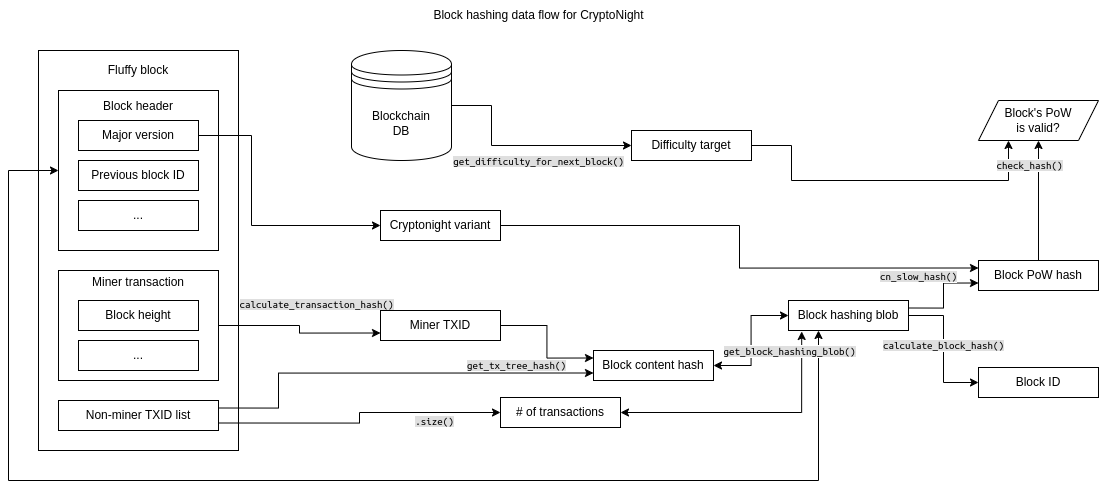

The diagram above was exported from draw.io. Its source (the exported page's mxGraphModel, read from the mxfile embedded in the PNG):
<mxGraphModel dx="1500" dy="2006" grid="1" gridSize="10" guides="1" tooltips="1" connect="1" arrows="1" fold="1" page="1" pageScale="1" pageWidth="850" pageHeight="1100" math="0" shadow="0">
  <root>
    <mxCell id="0" />
    <mxCell id="1" parent="0" />
    <mxCell id="uUG7bGClSr54bjGYoo5o-340" value="Fluffy block&lt;div&gt;&lt;br&gt;&lt;/div&gt;&lt;div&gt;&lt;br&gt;&lt;/div&gt;&lt;div&gt;&lt;br&gt;&lt;/div&gt;&lt;div&gt;&lt;br&gt;&lt;/div&gt;&lt;div&gt;&lt;br&gt;&lt;/div&gt;&lt;div&gt;&lt;br&gt;&lt;/div&gt;&lt;div&gt;&lt;br&gt;&lt;/div&gt;&lt;div&gt;&lt;br&gt;&lt;/div&gt;&lt;div&gt;&lt;br&gt;&lt;/div&gt;&lt;div&gt;&lt;br&gt;&lt;/div&gt;&lt;div&gt;&lt;br&gt;&lt;/div&gt;&lt;div&gt;&lt;br&gt;&lt;/div&gt;&lt;div&gt;&lt;br&gt;&lt;/div&gt;&lt;div&gt;&lt;br&gt;&lt;/div&gt;&lt;div&gt;&lt;br&gt;&lt;/div&gt;&lt;div&gt;&lt;br&gt;&lt;/div&gt;&lt;div&gt;&lt;br&gt;&lt;/div&gt;&lt;div&gt;&lt;br&gt;&lt;/div&gt;&lt;div&gt;&lt;br&gt;&lt;/div&gt;&lt;div&gt;&lt;br&gt;&lt;/div&gt;&lt;div&gt;&lt;br&gt;&lt;/div&gt;&lt;div&gt;&lt;br&gt;&lt;/div&gt;&lt;div&gt;&lt;br&gt;&lt;/div&gt;&lt;div&gt;&lt;br&gt;&lt;/div&gt;&lt;div&gt;&lt;br&gt;&lt;/div&gt;" style="rounded=0;whiteSpace=wrap;html=1;" vertex="1" parent="1">
      <mxGeometry x="100" y="-880" width="200" height="400" as="geometry" />
    </mxCell>
    <mxCell id="uUG7bGClSr54bjGYoo5o-341" value="Miner transaction&lt;div&gt;&lt;br&gt;&lt;/div&gt;&lt;div&gt;&lt;br&gt;&lt;/div&gt;&lt;div&gt;&lt;br&gt;&lt;/div&gt;&lt;div&gt;&lt;br&gt;&lt;/div&gt;&lt;div&gt;&lt;br&gt;&lt;/div&gt;&lt;div&gt;&lt;br&gt;&lt;/div&gt;" style="rounded=0;whiteSpace=wrap;html=1;" vertex="1" parent="1">
      <mxGeometry x="120" y="-660" width="160" height="110" as="geometry" />
    </mxCell>
    <mxCell id="uUG7bGClSr54bjGYoo5o-344" style="edgeStyle=orthogonalEdgeStyle;rounded=0;orthogonalLoop=1;jettySize=auto;html=1;exitX=1;exitY=0.5;exitDx=0;exitDy=0;entryX=0;entryY=0.75;entryDx=0;entryDy=0;" edge="1" parent="1" source="uUG7bGClSr54bjGYoo5o-341" target="uUG7bGClSr54bjGYoo5o-353">
      <mxGeometry relative="1" as="geometry" />
    </mxCell>
    <mxCell id="uUG7bGClSr54bjGYoo5o-345" value="&lt;span style=&quot;font-family: &amp;quot;Ubuntu Mono&amp;quot;; background-color: rgb(223, 223, 223);&quot;&gt;calculate_transaction_hash()&lt;/span&gt;" style="edgeLabel;html=1;align=center;verticalAlign=middle;resizable=0;points=[];" vertex="1" connectable="0" parent="uUG7bGClSr54bjGYoo5o-344">
      <mxGeometry x="0.5026" y="-4" relative="1" as="geometry">
        <mxPoint x="-22" y="-33" as="offset" />
      </mxGeometry>
    </mxCell>
    <mxCell id="uUG7bGClSr54bjGYoo5o-346" value="Block height" style="rounded=0;whiteSpace=wrap;html=1;" vertex="1" parent="1">
      <mxGeometry x="140" y="-630" width="120" height="30" as="geometry" />
    </mxCell>
    <mxCell id="uUG7bGClSr54bjGYoo5o-347" style="edgeStyle=orthogonalEdgeStyle;rounded=0;orthogonalLoop=1;jettySize=auto;html=1;exitX=1;exitY=0.25;exitDx=0;exitDy=0;entryX=0;entryY=0.75;entryDx=0;entryDy=0;" edge="1" parent="1" source="uUG7bGClSr54bjGYoo5o-351" target="uUG7bGClSr54bjGYoo5o-355">
      <mxGeometry relative="1" as="geometry">
        <Array as="points">
          <mxPoint x="340" y="-522" />
          <mxPoint x="340" y="-557" />
        </Array>
      </mxGeometry>
    </mxCell>
    <mxCell id="uUG7bGClSr54bjGYoo5o-348" value="&lt;span style=&quot;font-family: &amp;quot;Ubuntu Mono&amp;quot;; background-color: rgb(223, 223, 223);&quot;&gt;get_tx_tree_hash()&lt;/span&gt;" style="edgeLabel;html=1;align=center;verticalAlign=middle;resizable=0;points=[];" vertex="1" connectable="0" parent="uUG7bGClSr54bjGYoo5o-347">
      <mxGeometry x="0.1369" y="-1" relative="1" as="geometry">
        <mxPoint x="99" y="-9" as="offset" />
      </mxGeometry>
    </mxCell>
    <mxCell id="uUG7bGClSr54bjGYoo5o-349" style="edgeStyle=orthogonalEdgeStyle;rounded=0;orthogonalLoop=1;jettySize=auto;html=1;exitX=1;exitY=0.75;exitDx=0;exitDy=0;entryX=0;entryY=0.5;entryDx=0;entryDy=0;" edge="1" parent="1" source="uUG7bGClSr54bjGYoo5o-351" target="uUG7bGClSr54bjGYoo5o-356">
      <mxGeometry relative="1" as="geometry" />
    </mxCell>
    <mxCell id="uUG7bGClSr54bjGYoo5o-350" value="&lt;span style=&quot;font-family: &amp;quot;Ubuntu Mono&amp;quot;; background-color: rgb(223, 223, 223);&quot;&gt;.size()&lt;/span&gt;" style="edgeLabel;html=1;align=center;verticalAlign=middle;resizable=0;points=[];" vertex="1" connectable="0" parent="uUG7bGClSr54bjGYoo5o-349">
      <mxGeometry x="0.127" y="-1" relative="1" as="geometry">
        <mxPoint x="62" y="7" as="offset" />
      </mxGeometry>
    </mxCell>
    <mxCell id="uUG7bGClSr54bjGYoo5o-351" value="Non-miner TXID list" style="rounded=0;whiteSpace=wrap;html=1;" vertex="1" parent="1">
      <mxGeometry x="120" y="-530" width="160" height="30" as="geometry" />
    </mxCell>
    <mxCell id="uUG7bGClSr54bjGYoo5o-352" style="edgeStyle=orthogonalEdgeStyle;rounded=0;orthogonalLoop=1;jettySize=auto;html=1;exitX=1;exitY=0.5;exitDx=0;exitDy=0;entryX=0;entryY=0.25;entryDx=0;entryDy=0;" edge="1" parent="1" source="uUG7bGClSr54bjGYoo5o-353" target="uUG7bGClSr54bjGYoo5o-355">
      <mxGeometry relative="1" as="geometry" />
    </mxCell>
    <mxCell id="uUG7bGClSr54bjGYoo5o-353" value="Miner TXID" style="rounded=0;whiteSpace=wrap;html=1;" vertex="1" parent="1">
      <mxGeometry x="442" y="-620" width="120" height="30" as="geometry" />
    </mxCell>
    <mxCell id="uUG7bGClSr54bjGYoo5o-354" style="edgeStyle=orthogonalEdgeStyle;rounded=0;orthogonalLoop=1;jettySize=auto;html=1;exitX=1;exitY=0.5;exitDx=0;exitDy=0;entryX=0;entryY=0.5;entryDx=0;entryDy=0;startArrow=classic;startFill=1;" edge="1" parent="1" source="uUG7bGClSr54bjGYoo5o-355" target="uUG7bGClSr54bjGYoo5o-361">
      <mxGeometry relative="1" as="geometry" />
    </mxCell>
    <mxCell id="uUG7bGClSr54bjGYoo5o-355" value="Block content hash" style="rounded=0;whiteSpace=wrap;html=1;" vertex="1" parent="1">
      <mxGeometry x="655" y="-580" width="120" height="30" as="geometry" />
    </mxCell>
    <mxCell id="uUG7bGClSr54bjGYoo5o-356" value="# of transactions" style="rounded=0;whiteSpace=wrap;html=1;" vertex="1" parent="1">
      <mxGeometry x="562" y="-533" width="120" height="30" as="geometry" />
    </mxCell>
    <mxCell id="uUG7bGClSr54bjGYoo5o-357" style="edgeStyle=orthogonalEdgeStyle;rounded=0;orthogonalLoop=1;jettySize=auto;html=1;exitX=1;exitY=0.5;exitDx=0;exitDy=0;entryX=0;entryY=0.5;entryDx=0;entryDy=0;" edge="1" parent="1" source="uUG7bGClSr54bjGYoo5o-361" target="uUG7bGClSr54bjGYoo5o-362">
      <mxGeometry relative="1" as="geometry" />
    </mxCell>
    <mxCell id="uUG7bGClSr54bjGYoo5o-358" value="&lt;span style=&quot;font-family: &amp;quot;Ubuntu Mono&amp;quot;; background-color: rgb(223, 223, 223);&quot;&gt;calculate_block_hash()&lt;/span&gt;" style="edgeLabel;html=1;align=center;verticalAlign=middle;resizable=0;points=[];" vertex="1" connectable="0" parent="uUG7bGClSr54bjGYoo5o-357">
      <mxGeometry x="-0.0514" y="-1" relative="1" as="geometry">
        <mxPoint as="offset" />
      </mxGeometry>
    </mxCell>
    <mxCell id="uUG7bGClSr54bjGYoo5o-359" style="edgeStyle=orthogonalEdgeStyle;rounded=0;orthogonalLoop=1;jettySize=auto;html=1;exitX=1;exitY=0.25;exitDx=0;exitDy=0;entryX=0;entryY=0.75;entryDx=0;entryDy=0;" edge="1" parent="1" source="uUG7bGClSr54bjGYoo5o-361" target="uUG7bGClSr54bjGYoo5o-373">
      <mxGeometry relative="1" as="geometry" />
    </mxCell>
    <mxCell id="uUG7bGClSr54bjGYoo5o-360" value="&lt;span style=&quot;font-family: &amp;quot;Ubuntu Mono&amp;quot;; background-color: rgb(223, 223, 223);&quot;&gt;cn_slow_hash()&lt;/span&gt;" style="edgeLabel;html=1;align=center;verticalAlign=middle;resizable=0;points=[];" vertex="1" connectable="0" parent="uUG7bGClSr54bjGYoo5o-359">
      <mxGeometry x="0.4144" y="-2" relative="1" as="geometry">
        <mxPoint x="-33" y="-9" as="offset" />
      </mxGeometry>
    </mxCell>
    <mxCell id="uUG7bGClSr54bjGYoo5o-361" value="Block hashing blob" style="rounded=0;whiteSpace=wrap;html=1;" vertex="1" parent="1">
      <mxGeometry x="850" y="-630" width="120" height="30" as="geometry" />
    </mxCell>
    <mxCell id="uUG7bGClSr54bjGYoo5o-362" value="Block ID" style="rounded=0;whiteSpace=wrap;html=1;" vertex="1" parent="1">
      <mxGeometry x="1040" y="-563" width="120" height="30" as="geometry" />
    </mxCell>
    <mxCell id="uUG7bGClSr54bjGYoo5o-363" style="edgeStyle=orthogonalEdgeStyle;rounded=0;orthogonalLoop=1;jettySize=auto;html=1;exitX=1;exitY=0.5;exitDx=0;exitDy=0;entryX=0;entryY=0.5;entryDx=0;entryDy=0;" edge="1" parent="1" source="uUG7bGClSr54bjGYoo5o-365" target="uUG7bGClSr54bjGYoo5o-376">
      <mxGeometry relative="1" as="geometry">
        <Array as="points">
          <mxPoint x="553" y="-825" />
          <mxPoint x="553" y="-785" />
        </Array>
      </mxGeometry>
    </mxCell>
    <mxCell id="uUG7bGClSr54bjGYoo5o-364" value="&lt;span style=&quot;font-family: &amp;quot;Ubuntu Mono&amp;quot;; background-color: rgb(223, 223, 223);&quot;&gt;get_difficulty_for_next_block()&lt;/span&gt;" style="edgeLabel;html=1;align=center;verticalAlign=middle;resizable=0;points=[];" vertex="1" connectable="0" parent="uUG7bGClSr54bjGYoo5o-363">
      <mxGeometry x="0.5634" y="2" relative="1" as="geometry">
        <mxPoint x="-45" y="17" as="offset" />
      </mxGeometry>
    </mxCell>
    <mxCell id="uUG7bGClSr54bjGYoo5o-365" value="Blockchain&lt;div&gt;DB&lt;/div&gt;" style="shape=datastore;whiteSpace=wrap;html=1;" vertex="1" parent="1">
      <mxGeometry x="413" y="-880" width="100" height="110" as="geometry" />
    </mxCell>
    <mxCell id="uUG7bGClSr54bjGYoo5o-371" style="edgeStyle=orthogonalEdgeStyle;rounded=0;orthogonalLoop=1;jettySize=auto;html=1;exitX=1;exitY=0.5;exitDx=0;exitDy=0;entryX=0;entryY=0.25;entryDx=0;entryDy=0;" edge="1" parent="1" source="uUG7bGClSr54bjGYoo5o-389" target="uUG7bGClSr54bjGYoo5o-373">
      <mxGeometry relative="1" as="geometry">
        <mxPoint x="930" y="-690" as="sourcePoint" />
      </mxGeometry>
    </mxCell>
    <mxCell id="uUG7bGClSr54bjGYoo5o-373" value="Block PoW hash" style="rounded=0;whiteSpace=wrap;html=1;" vertex="1" parent="1">
      <mxGeometry x="1040" y="-670" width="120" height="30" as="geometry" />
    </mxCell>
    <mxCell id="uUG7bGClSr54bjGYoo5o-374" style="edgeStyle=orthogonalEdgeStyle;rounded=0;orthogonalLoop=1;jettySize=auto;html=1;exitX=0;exitY=0.5;exitDx=0;exitDy=0;entryX=0.25;entryY=1;entryDx=0;entryDy=0;startArrow=classic;startFill=1;" edge="1" parent="1" source="uUG7bGClSr54bjGYoo5o-375" target="uUG7bGClSr54bjGYoo5o-361">
      <mxGeometry relative="1" as="geometry">
        <Array as="points">
          <mxPoint x="70" y="-760" />
          <mxPoint x="70" y="-450" />
          <mxPoint x="880" y="-450" />
        </Array>
      </mxGeometry>
    </mxCell>
    <mxCell id="uUG7bGClSr54bjGYoo5o-375" value="&lt;div&gt;Block header&lt;/div&gt;&lt;div&gt;&lt;br&gt;&lt;/div&gt;&lt;div&gt;&lt;br&gt;&lt;/div&gt;&lt;div&gt;&lt;br&gt;&lt;/div&gt;&lt;div&gt;&lt;br&gt;&lt;/div&gt;&lt;div&gt;&lt;br&gt;&lt;/div&gt;&lt;div&gt;&lt;br&gt;&lt;/div&gt;&lt;div&gt;&lt;br&gt;&lt;/div&gt;&lt;div&gt;&lt;br&gt;&lt;/div&gt;&lt;div&gt;&lt;br&gt;&lt;/div&gt;" style="rounded=0;whiteSpace=wrap;html=1;" vertex="1" parent="1">
      <mxGeometry x="120" y="-840" width="160" height="160" as="geometry" />
    </mxCell>
    <mxCell id="uUG7bGClSr54bjGYoo5o-376" value="Difficulty target" style="rounded=0;whiteSpace=wrap;html=1;" vertex="1" parent="1">
      <mxGeometry x="693" y="-800" width="120" height="30" as="geometry" />
    </mxCell>
    <mxCell id="uUG7bGClSr54bjGYoo5o-377" value="Block's PoW&lt;div&gt;is valid?&lt;/div&gt;" style="shape=parallelogram;perimeter=parallelogramPerimeter;whiteSpace=wrap;html=1;fixedSize=1;" vertex="1" parent="1">
      <mxGeometry x="1040" y="-830" width="120" height="40" as="geometry" />
    </mxCell>
    <mxCell id="uUG7bGClSr54bjGYoo5o-378" value="Block hashing data flow for CryptoNight" style="text;html=1;align=center;verticalAlign=middle;resizable=0;points=[];autosize=1;strokeColor=none;fillColor=none;" vertex="1" parent="1">
      <mxGeometry x="485" y="-930" width="230" height="30" as="geometry" />
    </mxCell>
    <mxCell id="uUG7bGClSr54bjGYoo5o-390" style="edgeStyle=orthogonalEdgeStyle;rounded=0;orthogonalLoop=1;jettySize=auto;html=1;exitX=1;exitY=0.5;exitDx=0;exitDy=0;entryX=0;entryY=0.5;entryDx=0;entryDy=0;" edge="1" parent="1" source="uUG7bGClSr54bjGYoo5o-379" target="uUG7bGClSr54bjGYoo5o-389">
      <mxGeometry relative="1" as="geometry">
        <Array as="points">
          <mxPoint x="313" y="-795" />
          <mxPoint x="313" y="-705" />
        </Array>
      </mxGeometry>
    </mxCell>
    <mxCell id="uUG7bGClSr54bjGYoo5o-379" value="Major version" style="rounded=0;whiteSpace=wrap;html=1;" vertex="1" parent="1">
      <mxGeometry x="140" y="-810" width="120" height="30" as="geometry" />
    </mxCell>
    <mxCell id="uUG7bGClSr54bjGYoo5o-380" value="Previous block ID" style="rounded=0;whiteSpace=wrap;html=1;" vertex="1" parent="1">
      <mxGeometry x="140" y="-770" width="120" height="30" as="geometry" />
    </mxCell>
    <mxCell id="uUG7bGClSr54bjGYoo5o-381" value="..." style="rounded=0;whiteSpace=wrap;html=1;" vertex="1" parent="1">
      <mxGeometry x="140" y="-730" width="120" height="30" as="geometry" />
    </mxCell>
    <mxCell id="uUG7bGClSr54bjGYoo5o-382" style="edgeStyle=orthogonalEdgeStyle;rounded=0;orthogonalLoop=1;jettySize=auto;html=1;exitX=1;exitY=0.5;exitDx=0;exitDy=0;entryX=0.11;entryY=1.033;entryDx=0;entryDy=0;entryPerimeter=0;startArrow=classic;startFill=1;" edge="1" parent="1" source="uUG7bGClSr54bjGYoo5o-356" target="uUG7bGClSr54bjGYoo5o-361">
      <mxGeometry relative="1" as="geometry" />
    </mxCell>
    <mxCell id="uUG7bGClSr54bjGYoo5o-383" value="&lt;span style=&quot;font-family: &amp;quot;Ubuntu Mono&amp;quot;; background-color: rgb(223, 223, 223);&quot;&gt;get_block_hashing_blob()&lt;/span&gt;" style="edgeLabel;html=1;align=center;verticalAlign=middle;resizable=0;points=[];" vertex="1" connectable="0" parent="uUG7bGClSr54bjGYoo5o-382">
      <mxGeometry x="0.5037" y="-3" relative="1" as="geometry">
        <mxPoint x="-16" y="-46" as="offset" />
      </mxGeometry>
    </mxCell>
    <mxCell id="uUG7bGClSr54bjGYoo5o-386" style="edgeStyle=orthogonalEdgeStyle;rounded=0;orthogonalLoop=1;jettySize=auto;html=1;exitX=1;exitY=0.5;exitDx=0;exitDy=0;entryX=0.25;entryY=1;entryDx=0;entryDy=0;" edge="1" parent="1" source="uUG7bGClSr54bjGYoo5o-376" target="uUG7bGClSr54bjGYoo5o-377">
      <mxGeometry relative="1" as="geometry">
        <Array as="points">
          <mxPoint x="853" y="-785" />
          <mxPoint x="853" y="-750" />
          <mxPoint x="1070" y="-750" />
        </Array>
      </mxGeometry>
    </mxCell>
    <mxCell id="uUG7bGClSr54bjGYoo5o-387" style="edgeStyle=orthogonalEdgeStyle;rounded=0;orthogonalLoop=1;jettySize=auto;html=1;exitX=0.5;exitY=0;exitDx=0;exitDy=0;entryX=0.5;entryY=1;entryDx=0;entryDy=0;" edge="1" parent="1" source="uUG7bGClSr54bjGYoo5o-373" target="uUG7bGClSr54bjGYoo5o-377">
      <mxGeometry relative="1" as="geometry">
        <mxPoint x="1130" y="-910" as="targetPoint" />
      </mxGeometry>
    </mxCell>
    <mxCell id="uUG7bGClSr54bjGYoo5o-388" value="&lt;span style=&quot;font-family: &amp;quot;Ubuntu Mono&amp;quot;; background-color: rgb(223, 223, 223);&quot;&gt;check_hash()&lt;/span&gt;" style="edgeLabel;html=1;align=center;verticalAlign=middle;resizable=0;points=[];" vertex="1" connectable="0" parent="uUG7bGClSr54bjGYoo5o-387">
      <mxGeometry x="0.0191" y="3" relative="1" as="geometry">
        <mxPoint x="-7" y="-34" as="offset" />
      </mxGeometry>
    </mxCell>
    <mxCell id="uUG7bGClSr54bjGYoo5o-389" value="Cryptonight variant" style="rounded=0;whiteSpace=wrap;html=1;" vertex="1" parent="1">
      <mxGeometry x="442" y="-720" width="120" height="30" as="geometry" />
    </mxCell>
    <mxCell id="uUG7bGClSr54bjGYoo5o-509" value="..." style="rounded=0;whiteSpace=wrap;html=1;" vertex="1" parent="1">
      <mxGeometry x="140" y="-590" width="120" height="30" as="geometry" />
    </mxCell>
  </root>
</mxGraphModel>